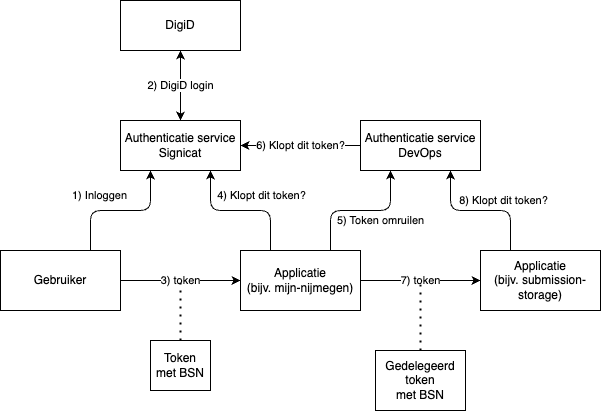

The diagram above was exported from draw.io. Its source (the exported page's mxGraphModel, read from the mxfile embedded in the PNG):
<mxGraphModel dx="1321" dy="1138" grid="1" gridSize="10" guides="1" tooltips="1" connect="1" arrows="1" fold="1" page="0" pageScale="1" pageWidth="827" pageHeight="1169" background="#ffffff" math="0" shadow="0">
  <root>
    <mxCell id="0" />
    <mxCell id="1" parent="0" />
    <mxCell id="23" value="6) Klopt dit token?" style="edgeStyle=none;html=1;" edge="1" parent="1" source="2" target="5">
      <mxGeometry relative="1" as="geometry" />
    </mxCell>
    <mxCell id="2" value="Authenticatie service&lt;br&gt;DevOps" style="rounded=0;whiteSpace=wrap;html=1;" parent="1" vertex="1">
      <mxGeometry x="280" y="70" width="120" height="50" as="geometry" />
    </mxCell>
    <mxCell id="10" value="4) Klopt dit token?" style="edgeStyle=orthogonalEdgeStyle;html=1;exitX=0.25;exitY=0;exitDx=0;exitDy=0;entryX=0.75;entryY=1;entryDx=0;entryDy=0;" parent="1" source="3" target="5" edge="1">
      <mxGeometry x="-0.307" y="-15" relative="1" as="geometry">
        <mxPoint as="offset" />
      </mxGeometry>
    </mxCell>
    <mxCell id="12" value="5) Token omruilen" style="edgeStyle=orthogonalEdgeStyle;html=1;entryX=0.25;entryY=1;entryDx=0;entryDy=0;exitX=0.75;exitY=0;exitDx=0;exitDy=0;" parent="1" source="3" target="2" edge="1">
      <mxGeometry x="0.2857" y="-10" relative="1" as="geometry">
        <Array as="points">
          <mxPoint x="250" y="160" />
          <mxPoint x="310" y="160" />
        </Array>
        <mxPoint as="offset" />
      </mxGeometry>
    </mxCell>
    <mxCell id="14" value="7) token" style="edgeStyle=orthogonalEdgeStyle;html=1;exitX=1;exitY=0.5;exitDx=0;exitDy=0;" parent="1" source="3" target="11" edge="1">
      <mxGeometry relative="1" as="geometry" />
    </mxCell>
    <mxCell id="3" value="Applicatie&lt;br&gt;(bijv. mijn-nijmegen)" style="rounded=0;whiteSpace=wrap;html=1;" parent="1" vertex="1">
      <mxGeometry x="160" y="200" width="120" height="60" as="geometry" />
    </mxCell>
    <mxCell id="6" value="1) Inloggen" style="edgeStyle=orthogonalEdgeStyle;html=1;entryX=0.25;entryY=1;entryDx=0;entryDy=0;exitX=0.75;exitY=0;exitDx=0;exitDy=0;" parent="1" source="4" target="5" edge="1">
      <mxGeometry x="-0.307" y="15" relative="1" as="geometry">
        <mxPoint as="offset" />
      </mxGeometry>
    </mxCell>
    <mxCell id="9" value="3) token" style="edgeStyle=orthogonalEdgeStyle;html=1;entryX=0;entryY=0.5;entryDx=0;entryDy=0;" parent="1" source="4" target="3" edge="1">
      <mxGeometry relative="1" as="geometry" />
    </mxCell>
    <mxCell id="4" value="Gebruiker" style="rounded=0;whiteSpace=wrap;html=1;" parent="1" vertex="1">
      <mxGeometry x="-80" y="200" width="120" height="60" as="geometry" />
    </mxCell>
    <mxCell id="21" style="edgeStyle=orthogonalEdgeStyle;html=1;entryX=0.5;entryY=1;entryDx=0;entryDy=0;" parent="1" source="5" target="20" edge="1">
      <mxGeometry relative="1" as="geometry" />
    </mxCell>
    <mxCell id="5" value="Authenticatie service&lt;br&gt;Signicat" style="rounded=0;whiteSpace=wrap;html=1;" parent="1" vertex="1">
      <mxGeometry x="40" y="70" width="120" height="50" as="geometry" />
    </mxCell>
    <mxCell id="15" value="8) Klopt dit token?" style="edgeStyle=orthogonalEdgeStyle;html=1;exitX=0.25;exitY=0;exitDx=0;exitDy=0;entryX=0.75;entryY=1;entryDx=0;entryDy=0;" parent="1" source="11" target="2" edge="1">
      <mxGeometry x="-0.3292" y="-10" relative="1" as="geometry">
        <Array as="points">
          <mxPoint x="430" y="160" />
          <mxPoint x="370" y="160" />
        </Array>
        <mxPoint as="offset" />
      </mxGeometry>
    </mxCell>
    <mxCell id="11" value="Applicatie&lt;br&gt;(bijv. submission-storage)" style="rounded=0;whiteSpace=wrap;html=1;" parent="1" vertex="1">
      <mxGeometry x="400" y="200" width="120" height="60" as="geometry" />
    </mxCell>
    <mxCell id="16" value="Token&lt;br&gt;met BSN" style="rounded=0;whiteSpace=wrap;html=1;" parent="1" vertex="1">
      <mxGeometry x="70" y="290" width="60" height="50" as="geometry" />
    </mxCell>
    <mxCell id="17" value="Gedelegeerd token&lt;br&gt;met BSN" style="rounded=0;whiteSpace=wrap;html=1;" parent="1" vertex="1">
      <mxGeometry x="295" y="300" width="90" height="60" as="geometry" />
    </mxCell>
    <mxCell id="18" value="" style="endArrow=none;dashed=1;html=1;dashPattern=1 3;strokeWidth=2;" parent="1" source="16" edge="1">
      <mxGeometry width="50" height="50" relative="1" as="geometry">
        <mxPoint x="90" y="310" as="sourcePoint" />
        <mxPoint x="100" y="230" as="targetPoint" />
      </mxGeometry>
    </mxCell>
    <mxCell id="19" value="" style="endArrow=none;dashed=1;html=1;dashPattern=1 3;strokeWidth=2;" parent="1" source="17" edge="1">
      <mxGeometry width="50" height="50" relative="1" as="geometry">
        <mxPoint x="110" y="300" as="sourcePoint" />
        <mxPoint x="340" y="230" as="targetPoint" />
      </mxGeometry>
    </mxCell>
    <mxCell id="22" value="2) DigiD login" style="edgeStyle=orthogonalEdgeStyle;html=1;exitX=0.5;exitY=1;exitDx=0;exitDy=0;" parent="1" source="20" target="5" edge="1">
      <mxGeometry relative="1" as="geometry" />
    </mxCell>
    <mxCell id="20" value="DigiD" style="rounded=0;whiteSpace=wrap;html=1;" parent="1" vertex="1">
      <mxGeometry x="40" y="-50" width="120" height="50" as="geometry" />
    </mxCell>
  </root>
</mxGraphModel>